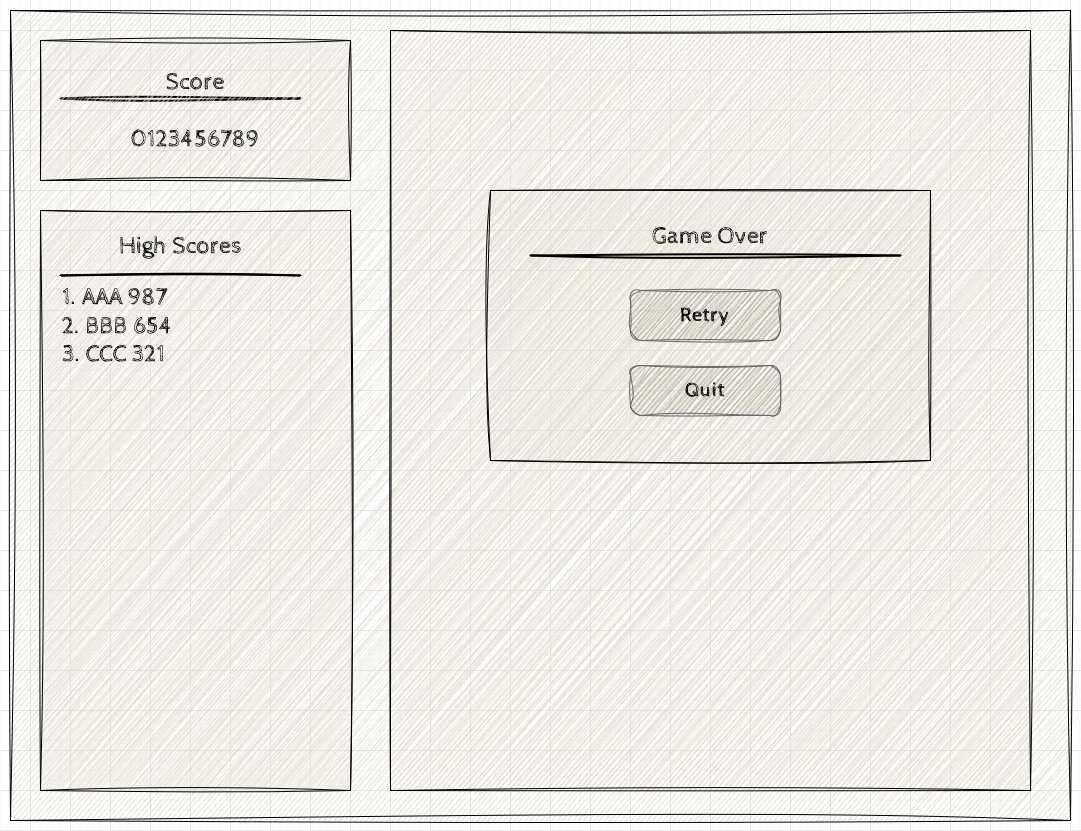

The diagram above was exported from draw.io. Its source (the exported page's mxGraphModel, read from the mxfile embedded in the PNG):
<mxGraphModel dx="1434" dy="754" grid="1" gridSize="10" guides="1" tooltips="1" connect="1" arrows="1" fold="1" page="1" pageScale="1" pageWidth="1100" pageHeight="850" background="none" math="0" shadow="0">
  <root>
    <mxCell id="0" />
    <mxCell id="1" parent="0" />
    <mxCell id="677b7b8949515195-1" value="" style="whiteSpace=wrap;html=1;rounded=0;shadow=0;labelBackgroundColor=none;strokeColor=#000000;strokeWidth=1;fillColor=#e0dbcd;fontFamily=Verdana;fontSize=12;fontColor=#000000;align=center;comic=1;glass=0;sketch=1;curveFitting=1;jiggle=2;" parent="1" vertex="1">
      <mxGeometry x="20" y="20" width="1060" height="810" as="geometry" />
    </mxCell>
    <mxCell id="677b7b8949515195-2" value="" style="whiteSpace=wrap;html=1;rounded=0;shadow=0;labelBackgroundColor=none;strokeWidth=1;fontFamily=Cabin Sketch;fontSize=24;align=center;comic=1;fillColor=#e0dbcd;sketch=1;curveFitting=1;jiggle=2;fontSource=https%3A%2F%2Ffonts.googleapis.com%2Fcss%3Ffamily%3DCabin%2BSketch;" parent="1" vertex="1">
      <mxGeometry x="50" y="220" width="310" height="580" as="geometry" />
    </mxCell>
    <mxCell id="zoR_4AAuzc3p54MubUYO-24" value="" style="line;strokeWidth=2;html=1;sketch=1;hachureGap=4;jiggle=2;curveFitting=1;fontFamily=Architects Daughter;fontSource=https%3A%2F%2Ffonts.googleapis.com%2Fcss%3Ffamily%3DArchitects%2BDaughter;" vertex="1" parent="1">
      <mxGeometry x="70" y="103" width="240" height="10" as="geometry" />
    </mxCell>
    <mxCell id="zoR_4AAuzc3p54MubUYO-25" value="&lt;div&gt;Score&lt;/div&gt;&lt;div&gt;&lt;br&gt;&lt;/div&gt;&lt;div&gt;0123456789&lt;br&gt;&lt;/div&gt;" style="whiteSpace=wrap;html=1;rounded=0;shadow=0;labelBackgroundColor=none;strokeWidth=1;fontFamily=Cabin Sketch;fontSize=24;align=center;comic=1;fillColor=#e0dbcd;sketch=1;curveFitting=1;jiggle=2;fontSource=https%3A%2F%2Ffonts.googleapis.com%2Fcss%3Ffamily%3DCabin%2BSketch;" vertex="1" parent="1">
      <mxGeometry x="50" y="50" width="310" height="140" as="geometry" />
    </mxCell>
    <mxCell id="zoR_4AAuzc3p54MubUYO-26" value="High Scores" style="text;html=1;align=center;verticalAlign=middle;whiteSpace=wrap;rounded=0;fontFamily=Cabin Sketch;fontSource=https%3A%2F%2Ffonts.googleapis.com%2Fcss%3Ffamily%3DCabin%2BSketch;fontSize=24;" vertex="1" parent="1">
      <mxGeometry x="112.5" y="240" width="155" height="30" as="geometry" />
    </mxCell>
    <mxCell id="zoR_4AAuzc3p54MubUYO-27" value="" style="line;strokeWidth=2;html=1;sketch=1;hachureGap=4;jiggle=2;curveFitting=1;fontFamily=Architects Daughter;fontSource=https%3A%2F%2Ffonts.googleapis.com%2Fcss%3Ffamily%3DArchitects%2BDaughter;" vertex="1" parent="1">
      <mxGeometry x="70" y="280" width="240" height="10" as="geometry" />
    </mxCell>
    <mxCell id="zoR_4AAuzc3p54MubUYO-28" value="&lt;div&gt;1. AAA 987&lt;/div&gt;&lt;div&gt;2. BBB 654&lt;/div&gt;&lt;div&gt;3. CCC 321&lt;br&gt;&lt;/div&gt;" style="text;html=1;align=left;verticalAlign=middle;whiteSpace=wrap;rounded=0;fontFamily=Cabin Sketch;fontSource=https%3A%2F%2Ffonts.googleapis.com%2Fcss%3Ffamily%3DCabin%2BSketch;fontSize=24;labelPosition=center;verticalLabelPosition=middle;" vertex="1" parent="1">
      <mxGeometry x="70" y="320" width="310" height="30" as="geometry" />
    </mxCell>
    <mxCell id="zoR_4AAuzc3p54MubUYO-29" value="" style="rounded=0;whiteSpace=wrap;html=1;sketch=1;hachureGap=4;jiggle=2;curveFitting=1;fontFamily=Architects Daughter;fontSource=https%3A%2F%2Ffonts.googleapis.com%2Fcss%3Ffamily%3DArchitects%2BDaughter;fillColor=#e0dbcd;" vertex="1" parent="1">
      <mxGeometry x="400" y="40" width="640" height="760" as="geometry" />
    </mxCell>
    <mxCell id="zoR_4AAuzc3p54MubUYO-41" value="" style="rounded=0;whiteSpace=wrap;html=1;sketch=1;hachureGap=4;jiggle=2;curveFitting=1;fontFamily=Architects Daughter;fontSource=https%3A%2F%2Ffonts.googleapis.com%2Fcss%3Ffamily%3DArchitects%2BDaughter;fillColor=#E0DBCD;" vertex="1" parent="1">
      <mxGeometry x="500" y="200" width="440" height="270" as="geometry" />
    </mxCell>
    <mxCell id="zoR_4AAuzc3p54MubUYO-42" value="Game Over" style="text;html=1;align=center;verticalAlign=middle;whiteSpace=wrap;rounded=0;fontFamily=Cabin Sketch;fontSource=https%3A%2F%2Ffonts.googleapis.com%2Fcss%3Ffamily%3DCabin%2BSketch;fontSize=24;" vertex="1" parent="1">
      <mxGeometry x="640" y="230" width="160" height="30" as="geometry" />
    </mxCell>
    <mxCell id="zoR_4AAuzc3p54MubUYO-43" value="" style="line;strokeWidth=2;html=1;sketch=1;hachureGap=4;jiggle=2;curveFitting=1;fontFamily=Architects Daughter;fontSource=https%3A%2F%2Ffonts.googleapis.com%2Fcss%3Ffamily%3DArchitects%2BDaughter;" vertex="1" parent="1">
      <mxGeometry x="540" y="260" width="370" height="10" as="geometry" />
    </mxCell>
    <mxCell id="zoR_4AAuzc3p54MubUYO-45" value="Retry" style="strokeWidth=1;shadow=0;dashed=0;align=center;html=1;shape=mxgraph.mockup.buttons.button;strokeColor=#666666;fontColor=#000000;mainText=;buttonStyle=round;fontSize=20;fontStyle=1;fillColor=#A89F94;whiteSpace=wrap;sketch=1;hachureGap=4;jiggle=2;curveFitting=1;fontFamily=Cabin Sketch;fontSource=https%3A%2F%2Ffonts.googleapis.com%2Fcss%3Ffamily%3DCabin%2BSketch;" vertex="1" parent="1">
      <mxGeometry x="640" y="300" width="150" height="50" as="geometry" />
    </mxCell>
    <mxCell id="zoR_4AAuzc3p54MubUYO-46" value="Quit" style="strokeWidth=1;shadow=0;dashed=0;align=center;html=1;shape=mxgraph.mockup.buttons.button;strokeColor=#666666;fontColor=#000000;mainText=;buttonStyle=round;fontSize=20;fontStyle=1;fillColor=#A89F94;whiteSpace=wrap;sketch=1;hachureGap=4;jiggle=2;curveFitting=1;fontFamily=Cabin Sketch;fontSource=https%3A%2F%2Ffonts.googleapis.com%2Fcss%3Ffamily%3DCabin%2BSketch;" vertex="1" parent="1">
      <mxGeometry x="640" y="375" width="150" height="50" as="geometry" />
    </mxCell>
  </root>
</mxGraphModel>